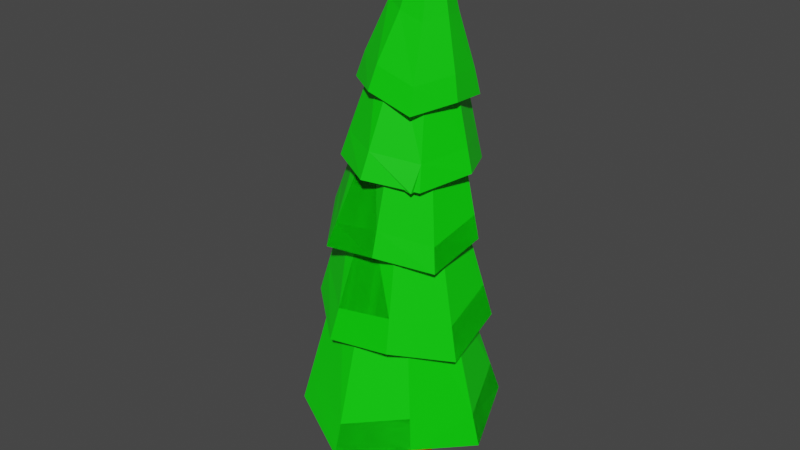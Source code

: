 # Source: Tree3.blend  (saved by Blender 2.80.75; exported with 4.5.12 LTS)
import bpy
from mathutils import Matrix  # noqa: F401  (used for matrix-valued properties, if any)

bpy.ops.wm.read_factory_settings(use_empty=True)
scene = bpy.context.scene
scene.name = 'Scene'

# ---- collections
col_collection = bpy.data.collections.new('Collection'); scene.collection.children.link(col_collection)
col_collection_2 = bpy.data.collections.new('Collection 2'); scene.collection.children.link(col_collection_2)

# ---- materials (node trees are filled in below, after node groups)
mat_branchmat = bpy.data.materials.new('BranchMAT')
mat_branchmat.use_transparent_shadow = False
mat_leavemat = bpy.data.materials.new('LeaveMAT')
mat_leavemat.use_transparent_shadow = False

# ---- material node trees
mat_branchmat.use_nodes = True; mat_branchmat.node_tree.nodes.clear()
_N = mat_branchmat.node_tree.nodes; _L = mat_branchmat.node_tree.links
n0 = _N.new('ShaderNodeOutputMaterial'); n0.name = 'Material Output'; n0.location = (300, 300)
n1 = _N.new('ShaderNodeBsdfPrincipled'); n1.name = 'Principled BSDF'; n1.location = (10, 300)
n1.distribution = 'GGX'
n1.subsurface_method = 'BURLEY'
n1.inputs[0].default_value = (0.8, 0.06451, 0.0, 1.0)
n1.inputs[3].default_value = 1.45
n1.inputs[27].default_value = (0.0, 0.0, 0.0, 1.0)
n1.inputs[28].default_value = 1.0
_L.new(n1.outputs[0], n0.inputs[0])
n0.is_active_output = True
mat_leavemat.use_nodes = True; mat_leavemat.node_tree.nodes.clear()
_N = mat_leavemat.node_tree.nodes; _L = mat_leavemat.node_tree.links
n0 = _N.new('ShaderNodeOutputMaterial'); n0.name = 'Material Output'; n0.location = (300, 300)
n1 = _N.new('ShaderNodeBsdfPrincipled'); n1.name = 'Principled BSDF'; n1.location = (10, 300)
n1.distribution = 'GGX'
n1.subsurface_method = 'BURLEY'
n1.inputs[0].default_value = (0.001255, 0.8, 0.0, 1.0)
n1.inputs[2].default_value = 0.4583
n1.inputs[3].default_value = 1.45
n1.inputs[27].default_value = (0.0, 0.0, 0.0, 1.0)
n1.inputs[28].default_value = 1.0
_L.new(n1.outputs[0], n0.inputs[0])
n0.is_active_output = True

# ---- world
world_world = bpy.data.worlds.new('World'); scene.world = world_world
world_world.use_nodes = True; world_world.node_tree.nodes.clear()
_N = world_world.node_tree.nodes; _L = world_world.node_tree.links
n0 = _N.new('ShaderNodeOutputWorld'); n0.name = 'World Output'; n0.location = (300, 300)
n1 = _N.new('ShaderNodeBackground'); n1.name = 'Background'; n1.location = (10, 300)
n1.inputs[0].default_value = (0.05088, 0.05088, 0.05088, 1.0)
_L.new(n1.outputs[0], n0.inputs[0])
n0.is_active_output = True
world_world.color = (0.05088, 0.05088, 0.05088)
world_world.use_sun_shadow = False
world_world.sun_shadow_jitter_overblur = 0.0

# ---- meshes
me_cylinder_004 = bpy.data.meshes.new('Cylinder.004')
me_cylinder_004.from_pydata([(0.5541, -0.1986, 4.465), (0.4407, -0.3936, 4.47), (0.3359, -0.2039, 4.421), (0.008529, 0.3996, 0.3268), (-0.005778, 0.3833, 2.69), (0.3166, 0.1329, 2.61), (0.3263, -0.1969, 0.2276), (-0.005881, -0.3576, 2.272), (-0.003914, -0.3316, 1.23), (0.0006475, -0.3764, 0.5613), (-0.2838, 0.1946, 0.4569), (-0.322, 0.1703, -0.8379), (0.2873, 0.1646, -0.8011), (0.449, -0.1414, 4.452), (0.2924, -0.1721, -0.7811), (0.02762, -0.3362, -0.846), (-0.2854, -0.2108, -0.8342), (0.3169, -0.3332, 4.496), (-0.01984, 0.3203, -0.8131), (-0.00507, 0.3818, 1.292), (0.2744, 0.1537, 0.8131), (0.3234, -0.165, 1.198), (-0.2767, -0.2037, -0.08491), (-0.2884, 0.1934, 2.224), (-0.292, 0.1756, 1.424), (-0.2701, -0.1538, 2.44), (-0.3047, -0.1663, 0.9964), (0.134, -0.257, 0.3473), (0.5476, -0.3145, 4.456), (0.2936, -0.1882, 1.837), (0.1133, 0.2459, 2.203), (-0.3415, -0.1563, 1.701), (0.0, 0.9961, -0.1064), (-0.7287, 0.7287, 0.06569), (-1.014, -4.371e-08, -0.1232), (-0.7023, -0.7023, 0.09192), (8.742e-08, -1.009, -0.1184), (0.6912, -0.6912, 0.103), (0.9947, 1.192e-08, -0.1051), (0.7193, 0.7193, 0.07503), (4.145e-09, 0.541, 1.587), (-0.3595, 0.3595, 1.628), (-0.5336, -2.188e-08, 1.576), (-0.3898, -0.3898, 1.72), (5.082e-08, -0.5316, 1.574), (0.3711, -0.3711, 1.663), (0.5516, 7.823e-09, 1.602), (0.3593, 0.3593, 1.627), (0.2053, 0.8614, 0.9764), (-0.4357, 0.7315, 1.212), (-0.8292, 0.2084, 1.067), (-0.6913, -0.4155, 1.247), (-0.2109, -0.8034, 1.037), (0.4514, -0.7583, 1.123), (0.8492, -0.2151, 0.9253), (0.7676, 0.4605, 1.107), (0.1931, 0.4484, 2.475), (-0.1678, 0.4098, 2.637), (-0.3578, 0.09645, 2.461), (-0.3266, -0.2592, 2.604), (-0.0319, -0.4282, 2.412), (0.3138, -0.4052, 2.519), (0.5227, -0.1255, 2.43), (0.4663, 0.218, 2.505), (0.3872, 0.6425, 1.954), (-0.1407, 0.6622, 2.183), (-0.5946, 0.3384, 2.062), (-0.6409, -0.221, 2.189), (-0.3307, -0.6852, 1.953), (0.2674, -0.7275, 2.055), (0.6898, -0.3565, 1.875), (0.7588, 0.2037, 2.039), (0.3708, 0.3062, 3.205), (0.07671, 0.3318, 3.315), (-0.167, 0.1411, 3.256), (-0.1926, -0.166, 3.337), (0.004404, -0.3615, 3.163), (0.3202, -0.4653, 3.332), (0.5407, -0.2411, 3.179), (0.5866, 0.06863, 3.279), (0.5752, 0.4731, 2.719), (0.1228, 0.6058, 2.96), (-0.3047, 0.3744, 2.922), (-0.5315, -0.06789, 2.99), (-0.2982, -0.497, 2.83), (0.1644, -0.7517, 2.801), (0.5866, -0.4534, 2.69), (0.8089, -0.002468, 2.784), (0.5343, 0.1525, 3.842), (0.2983, 0.235, 3.952), (0.06751, 0.1072, 3.859), (-0.0451, -0.1306, 4.033), (0.06139, -0.3721, 3.899), (0.3202, -0.4428, 3.88), (0.5491, -0.3351, 3.8), (0.6349, -0.09107, 3.847), (0.6986, 0.2363, 3.434), (0.3739, 0.4225, 3.66), (-0.0612, 0.3922, 3.601), (-0.2823, 0.02304, 3.715), (-0.2049, -0.3725, 3.562), (0.1453, -0.6146, 3.569), (0.5233, -0.5182, 3.4), (0.7749, -0.1907, 3.497), (0.6343, -0.00901, 4.215), (0.4827, 0.1165, 4.348), (0.2425, 0.1016, 4.385), (0.1471, -0.115, 4.335), (0.1536, -0.342, 4.32), (0.3531, -0.4454, 4.273), (0.5549, -0.4001, 4.192), (0.6876, -0.2254, 4.238), (0.6057, -0.2596, 4.865), (0.5604, -0.3193, 4.85), (0.4916, -0.3347, 4.877), (0.4235, -0.2994, 4.893), (0.4213, -0.222, 4.898), (0.4538, -0.148, 4.915), (0.5875, -0.1858, 4.857), (0.5358, -0.143, 4.903), (0.9097, 1.114e-08, 0.2223), (0.6503, 0.6503, 0.3726), (8.04e-08, -0.9175, 0.206), (0.6298, -0.6298, 0.4021), (-0.922, -3.952e-08, 0.2027), (-0.6424, -0.6424, 0.404), (7.949e-10, 0.9088, 0.2184), (-0.6579, 0.6579, 0.3652), (0.7726, -0.1941, 1.278), (0.697, 0.4037, 1.435), (-0.1689, -0.7154, 1.359), (0.4191, -0.6755, 1.451), (-0.7187, 0.1821, 1.394), (-0.6058, -0.3789, 1.565), (0.2024, 0.7646, 1.328), (-0.3729, 0.6561, 1.546), (0.6601, -0.3335, 2.134), (0.7245, 0.1768, 2.286), (-0.2641, -0.6208, 2.194), (0.2779, -0.6754, 2.309), (-0.5096, 0.2992, 2.3), (-0.5518, -0.2101, 2.417), (0.3839, 0.5756, 2.202), (-0.09746, 0.5965, 2.408), (0.5779, -0.4258, 2.949), (0.7683, -0.02315, 3.032), (-0.2142, -0.4679, 3.08), (0.2008, -0.6796, 3.053), (-0.2178, 0.312, 3.141), (-0.4179, -0.08253, 3.234), (0.5656, 0.3982, 2.981), (0.1638, 0.5193, 3.191), (0.5354, -0.4898, 3.659), (0.754, -0.2048, 3.742), (-0.1018, -0.3685, 3.812), (0.2064, -0.572, 3.804), (0.02665, 0.3069, 3.858), (-0.1595, -0.01983, 3.926), (0.684, 0.1636, 3.69), (0.4075, 0.3329, 3.89)], [], [(13, 0, 4), (4, 0, 5), (0, 28, 5), (28, 1, 7), (17, 13, 2), (17, 2, 25), (13, 4, 2), (10, 18, 11), (10, 3, 18), (10, 19, 3), (2, 4, 23), (26, 10, 22), (26, 24, 10), (31, 23, 24), (31, 24, 26), (25, 23, 31), (9, 26, 22), (8, 26, 9), (8, 7, 26), (7, 17, 25), (7, 25, 31), (27, 8, 9), (7, 8, 21), (28, 7, 29), (21, 6, 20), (20, 29, 21), (5, 29, 20), (5, 28, 29), (3, 20, 12), (19, 20, 3), (28, 0, 13, 17), (4, 30, 19), (4, 5, 30), (1, 17, 7), (12, 14, 15, 11), (28, 17, 1), (18, 12, 11), (4, 19, 24, 23), (15, 16, 11), (24, 19, 10), (11, 16, 22, 10), (22, 16, 15, 9), (23, 25, 2), (15, 14, 27, 9), (7, 31, 26), (14, 6, 27), (27, 6, 21, 8), (14, 12, 20, 6), (21, 29, 7), (18, 3, 12), (19, 30, 20), (30, 5, 20), (121, 47, 46, 120), (123, 45, 44, 122), (125, 43, 42, 124), (127, 41, 40, 126), (126, 40, 47, 121), (120, 46, 45, 123), (122, 44, 43, 125), (124, 42, 41, 127), (129, 63, 62, 128), (131, 61, 60, 130), (133, 59, 58, 132), (135, 57, 56, 134), (134, 56, 63, 129), (128, 62, 61, 131), (130, 60, 59, 133), (132, 58, 57, 135), (137, 79, 78, 136), (139, 77, 76, 138), (141, 75, 74, 140), (143, 73, 72, 142), (142, 72, 79, 137), (136, 78, 77, 139), (138, 76, 75, 141), (140, 74, 73, 143), (145, 95, 94, 144), (147, 93, 92, 146), (149, 91, 90, 148), (151, 89, 88, 150), (150, 88, 95, 145), (144, 94, 93, 147), (146, 92, 91, 149), (148, 90, 89, 151), (153, 111, 110, 152), (155, 109, 108, 154), (157, 107, 106, 156), (159, 105, 104, 158), (158, 104, 111, 153), (152, 110, 109, 155), (154, 108, 107, 157), (156, 106, 105, 159), (106, 107, 116, 117), (108, 109, 114, 115), (110, 111, 112, 113), (105, 106, 117, 119), (107, 108, 115, 116), (109, 110, 113, 114), (111, 104, 118, 112), (117, 116, 115, 114, 113, 112, 118, 119), (104, 105, 119, 118), (34, 124, 127, 33), (36, 122, 125, 35), (38, 120, 123, 37), (32, 126, 121, 39), (33, 127, 126, 32), (35, 125, 124, 34), (37, 123, 122, 36), (39, 121, 120, 38), (50, 132, 135, 49), (52, 130, 133, 51), (54, 128, 131, 53), (48, 134, 129, 55), (49, 135, 134, 48), (51, 133, 132, 50), (53, 131, 130, 52), (55, 129, 128, 54), (66, 140, 143, 65), (68, 138, 141, 67), (70, 136, 139, 69), (64, 142, 137, 71), (65, 143, 142, 64), (67, 141, 140, 66), (69, 139, 138, 68), (71, 137, 136, 70), (82, 148, 151, 81), (84, 146, 149, 83), (86, 144, 147, 85), (80, 150, 145, 87), (81, 151, 150, 80), (83, 149, 148, 82), (85, 147, 146, 84), (87, 145, 144, 86), (98, 156, 159, 97), (100, 154, 157, 99), (102, 152, 155, 101), (96, 158, 153, 103), (97, 159, 158, 96), (99, 157, 156, 98), (101, 155, 154, 100), (103, 153, 152, 102), (124, 127, 126, 121, 120, 123, 122, 125), (132, 135, 134, 129, 128, 131, 130, 133), (140, 143, 142, 137, 136, 139, 138, 141), (148, 151, 150, 145, 144, 147, 146, 149), (156, 159, 158, 153, 152, 155, 154, 157)])
me_cylinder_004.polygons.foreach_set('material_index', [0, 0, 0, 0, 0, 0, 0, 0, 0, 0, 0, 0, 0, 0, 0, 0, 0, 0, 0, 0, 0, 0, 0, 0, 0, 0, 0, 0, 0, 0, 0, 0, 0, 0, 0, 0, 0, 0, 0, 0, 0, 0, 0, 0, 0, 0, 0, 0, 0, 0, 0, 0, 1, 1, 1, 1, 1, 1, 1, 1, 1, 1, 1, 1, 1, 1, 1, 1, 1, 1, 1, 1, 1, 1, 1, 1, 1, 1, 1, 1, 1, 1, 1, 1, 1, 1, 1, 1, 1, 1, 1, 1, 1, 1, 1, 1, 1, 1, 1, 1, 1, 1, 1, 1, 1, 1, 1, 1, 1, 1, 1, 1, 1, 1, 1, 1, 1, 1, 1, 1, 1, 1, 1, 1, 1, 1, 1, 1, 1, 1, 1, 1, 1, 1, 1, 1, 1, 1, 1, 1, 1, 1, 1, 1, 1, 1])
_uv = me_cylinder_004.uv_layers.new(name='UVMap')
_uv.uv.foreach_set('vector', [0.9917, 1.0, 0.8333, 0.9975, 0.9991, 0.9115, 0.9991, 0.9115, 0.8333, 0.9975, 0.8029, 0.8883, 0.8333, 0.9975, 0.6692, 0.9982, 0.8029, 0.8883, 0.6692, 0.9982, 0.5, 0.9997, 0.5101, 0.8647, 0.04521, 0.1324, 0.2563, 0.4821, 0.04215, 0.37, 0.3328, 0.9993, 0.1651, 0.983, 0.3295, 0.8769, 0.002942, 1.0, -8.941e-08, 0.9115, 0.1651, 0.983, 0.1497, 0.6358, 0.003669, 0.5044, 0.1667, 0.5016, 0.1497, 0.6358, -8.941e-08, 0.6337, 0.003669, 0.5044, 0.1497, 0.6358, 0.001216, 0.7441, -8.941e-08, 0.6337, 0.1651, 0.983, -8.941e-08, 0.9115, 0.17, 0.8559, 0.3243, 0.7116, 0.1497, 0.6358, 0.3458, 0.5906, 0.3243, 0.7116, 0.1673, 0.7644, 0.1497, 0.6358, 0.3073, 0.8096, 0.17, 0.8559, 0.1673, 0.7644, 0.3073, 0.8096, 0.1673, 0.7644, 0.3243, 0.7116, 0.3295, 0.8769, 0.17, 0.8559, 0.3073, 0.8096, 0.5, 0.6622, 0.3243, 0.7116, 0.3458, 0.5906, 0.506, 0.7429, 0.3243, 0.7116, 0.5, 0.6622, 0.506, 0.7429, 0.5101, 0.8647, 0.3243, 0.7116, 0.5101, 0.8647, 0.3328, 0.9993, 0.3295, 0.8769, 0.5101, 0.8647, 0.3295, 0.8769, 0.3073, 0.8096, 0.5833, 0.6378, 0.506, 0.7429, 0.5, 0.6622, 0.5101, 0.8647, 0.506, 0.7429, 0.6727, 0.7497, 0.6692, 0.9982, 0.5101, 0.8647, 0.7248, 0.8246, 0.6727, 0.7497, 0.6667, 0.624, 0.8315, 0.6947, 0.8315, 0.6947, 0.7248, 0.8246, 0.6727, 0.7497, 0.8029, 0.8883, 0.7248, 0.8246, 0.8315, 0.6947, 0.8029, 0.8883, 0.6692, 0.9982, 0.7248, 0.8246, 0.9959, 0.6337, 0.8315, 0.6947, 0.8397, 0.5041, 1.0, 0.7443, 0.8315, 0.6947, 0.9959, 0.6337, 0.4578, 0.134, 0.4578, 0.37, 0.2563, 0.4821, 0.04521, 0.1324, 0.9991, 0.9115, 0.9167, 0.8499, 1.0, 0.7443, 0.9991, 0.9115, 0.8029, 0.8883, 0.9167, 0.8499, 0.5, 0.9997, 0.3328, 0.9993, 0.5101, 0.8647, 0.9501, 0.3736, 0.9578, 0.13, 0.7878, 0.03185, 0.5419, 0.3702, 0.4578, 0.134, 0.04521, 0.1324, 0.25, 0.01003, 0.7486, 0.4892, 0.9501, 0.3736, 0.5419, 0.3702, -8.941e-08, 0.9115, 0.001216, 0.7441, 0.1673, 0.7644, 0.17, 0.8559, 0.7878, 0.03185, 0.5653, 0.1259, 0.5419, 0.3702, 0.1673, 0.7644, 0.001216, 0.7441, 0.1497, 0.6358, 0.1667, 0.5016, 0.3459, 0.5032, 0.3458, 0.5906, 0.1497, 0.6358, 0.3458, 0.5906, 0.3459, 0.5032, 0.5272, 0.5043, 0.5, 0.6622, 0.17, 0.8559, 0.3295, 0.8769, 0.1651, 0.983, 0.5272, 0.5043, 0.6609, 0.5135, 0.5833, 0.6378, 0.5, 0.6622, 0.5101, 0.8647, 0.3073, 0.8096, 0.3243, 0.7116, 0.6609, 0.5135, 0.6667, 0.624, 0.5833, 0.6378, 0.5833, 0.6378, 0.6667, 0.624, 0.6727, 0.7497, 0.506, 0.7429, 0.6609, 0.5135, 0.8397, 0.5041, 0.8315, 0.6947, 0.6667, 0.624, 0.6727, 0.7497, 0.7248, 0.8246, 0.5101, 0.8647, 1.0, 0.5032, 0.9959, 0.6337, 0.8397, 0.5041, 1.0, 0.7443, 0.9167, 0.8499, 0.8315, 0.6947, 0.9167, 0.8499, 0.8029, 0.8883, 0.8315, 0.6947, 0.0, 0.0, 0.0, 0.0, 0.0, 0.0, 0.0, 0.0, 0.0, 0.0, 0.0, 0.0, 0.0, 0.0, 0.0, 0.0, 0.0, 0.0, 0.0, 0.0, 0.0, 0.0, 0.0, 0.0, 0.0, 0.0, 0.0, 0.0, 0.0, 0.0, 0.0, 0.0, 0.0, 0.0, 0.0, 0.0, 0.0, 0.0, 0.0, 0.0, 0.0, 0.0, 0.0, 0.0, 0.0, 0.0, 0.0, 0.0, 0.0, 0.0, 0.0, 0.0, 0.0, 0.0, 0.0, 0.0, 0.0, 0.0, 0.0, 0.0, 0.0, 0.0, 0.0, 0.0, 0.0, 0.0, 0.0, 0.0, 0.0, 0.0, 0.0, 0.0, 0.0, 0.0, 0.0, 0.0, 0.0, 0.0, 0.0, 0.0, 0.0, 0.0, 0.0, 0.0, 0.0, 0.0, 0.0, 0.0, 0.0, 0.0, 0.0, 0.0, 0.0, 0.0, 0.0, 0.0, 0.0, 0.0, 0.0, 0.0, 0.0, 0.0, 0.0, 0.0, 0.0, 0.0, 0.0, 0.0, 0.0, 0.0, 0.0, 0.0, 0.0, 0.0, 0.0, 0.0, 0.0, 0.0, 0.0, 0.0, 0.0, 0.0, 0.0, 0.0, 0.0, 0.0, 0.0, 0.0, 0.0, 0.0, 0.0, 0.0, 0.0, 0.0, 0.0, 0.0, 0.0, 0.0, 0.0, 0.0, 0.0, 0.0, 0.0, 0.0, 0.0, 0.0, 0.0, 0.0, 0.0, 0.0, 0.0, 0.0, 0.0, 0.0, 0.0, 0.0, 0.0, 0.0, 0.0, 0.0, 0.0, 0.0, 0.0, 0.0, 0.0, 0.0, 0.0, 0.0, 0.0, 0.0, 0.0, 0.0, 0.0, 0.0, 0.0, 0.0, 0.0, 0.0, 0.0, 0.0, 0.0, 0.0, 0.0, 0.0, 0.0, 0.0, 0.0, 0.0, 0.0, 0.0, 0.0, 0.0, 0.0, 0.0, 0.0, 0.0, 0.0, 0.0, 0.0, 0.0, 0.0, 0.0, 0.0, 0.0, 0.0, 0.0, 0.0, 0.0, 0.0, 0.0, 0.0, 0.0, 0.0, 0.0, 0.0, 0.0, 0.0, 0.0, 0.0, 0.0, 0.0, 0.0, 0.0, 0.0, 0.0, 0.0, 0.0, 0.0, 0.0, 0.0, 0.0, 0.0, 0.0, 0.0, 0.0, 0.0, 0.0, 0.0, 0.0, 0.0, 0.0, 0.0, 0.0, 0.0, 0.0, 0.0, 0.0, 0.0, 0.0, 0.0, 0.0, 0.0, 0.0, 0.0, 0.0, 0.0, 0.0, 0.0, 0.0, 0.0, 0.0, 0.0, 0.0, 0.0, 0.0, 0.0, 0.0, 0.0, 0.0, 0.0, 0.0, 0.0, 0.0, 0.0, 0.0, 0.0, 0.0, 0.0, 0.0, 0.0, 0.0, 0.0, 0.0, 0.0, 0.0, 0.0, 0.0, 0.0, 0.0, 0.0, 0.0, 0.0, 0.0, 0.0, 0.0, 0.0, 0.0, 0.0, 0.0, 0.0, 0.0, 0.0, 0.0, 0.0, 0.0, 0.0, 0.0, 0.0, 0.0, 0.0, 0.0, 0.0, 0.0, 0.0, 0.0, 0.0, 0.0, 0.0, 0.0, 0.0, 0.0, 0.0, 0.0, 0.0, 0.0, 0.0, 0.0, 0.0, 0.0, 0.0, 0.0, 0.0, 0.0, 0.0, 0.0, 0.0, 0.0, 0.0, 0.0, 0.0, 0.0, 0.0, 0.0, 0.0, 0.0, 0.0, 0.0, 0.0, 0.0, 0.0, 0.0, 0.0, 0.0, 0.0, 0.0, 0.0, 0.0, 0.0, 0.0, 0.0, 0.0, 0.0, 0.0, 0.0, 0.0, 0.0, 0.0, 0.0, 0.0, 0.0, 0.0, 0.0, 0.0, 0.0, 0.0, 0.0, 0.0, 0.0, 0.0, 0.0, 0.0, 0.0, 0.0, 0.0, 0.0, 0.0, 0.0, 0.0, 0.0, 0.0, 0.0, 0.0, 0.0, 0.0, 0.0, 0.0, 0.0, 0.0, 0.0, 0.0, 0.0, 0.0, 0.0, 0.0, 0.0, 0.0, 0.0, 0.0, 0.0, 0.0, 0.0, 0.0, 0.0, 0.0, 0.0, 0.0, 0.0, 0.0, 0.0, 0.0, 0.0, 0.0, 0.0, 0.0, 0.0, 0.0, 0.0, 0.0, 0.0, 0.0, 0.0, 0.0, 0.0, 0.0, 0.0, 0.0, 0.0, 0.0, 0.0, 0.0, 0.0, 0.0, 0.0, 0.0, 0.0, 0.0, 0.0, 0.0, 0.0, 0.0, 0.0, 0.0, 0.0, 0.0, 0.0, 0.0, 0.0, 0.0, 0.0, 0.0, 0.0, 0.0, 0.0, 0.0, 0.0, 0.0, 0.0, 0.0, 0.0, 0.0, 0.0, 0.0, 0.0, 0.0, 0.0, 0.0, 0.0, 0.0, 0.0, 0.0, 0.0, 0.0, 0.0, 0.0, 0.0, 0.0, 0.0, 0.0, 0.0, 0.0, 0.0, 0.0, 0.0, 0.0, 0.0, 0.0, 0.0, 0.0, 0.0, 0.0, 0.0, 0.0, 0.0, 0.0, 0.0, 0.0, 0.0, 0.0, 0.0, 0.0, 0.0, 0.0, 0.0, 0.0, 0.0, 0.0, 0.0, 0.0, 0.0, 0.0, 0.0, 0.0, 0.0, 0.0, 0.0, 0.0, 0.0, 0.0, 0.0, 0.0, 0.0, 0.0, 0.0, 0.0, 0.0, 0.0, 0.0, 0.0, 0.0, 0.0, 0.0, 0.0, 0.0, 0.0, 0.0, 0.0, 0.0, 0.0, 0.0, 0.0, 0.0, 0.0, 0.0, 0.0, 0.0, 0.0, 0.0, 0.0, 0.0, 0.0, 0.0, 0.0, 0.0, 0.0, 0.0, 0.0, 0.0, 0.0, 0.0, 0.0, 0.0, 0.0, 0.0, 0.0, 0.0, 0.0, 0.0, 0.0, 0.0, 0.0, 0.0, 0.0, 0.0, 0.0, 0.0, 0.0, 0.0, 0.0, 0.0, 0.0, 0.0, 0.0, 0.0, 0.0, 0.0, 0.0, 0.0, 0.0, 0.0, 0.0, 0.0, 0.0, 0.0, 0.0, 0.0, 0.0, 0.0, 0.0, 0.0, 0.0, 0.0, 0.0, 0.0, 0.0, 0.0, 0.0, 0.0, 0.0, 0.0, 0.0, 0.0, 0.0, 0.0, 0.0, 0.0, 0.0, 0.0, 0.0, 0.0, 0.0, 0.0, 0.0, 0.0, 0.0, 0.0, 0.0, 0.0, 0.0, 0.0, 0.0, 0.0, 0.0, 0.0, 0.0, 0.0, 0.0, 0.0, 0.0, 0.0, 0.0, 0.0, 0.0, 0.0, 0.0, 0.0, 0.0, 0.0, 0.0, 0.0, 0.0, 0.0, 0.0, 0.0, 0.0, 0.0, 0.0, 0.0, 0.0, 0.0, 0.0, 0.0, 0.0, 0.0, 0.0, 0.0, 0.0, 0.0, 0.0, 0.0, 0.0, 0.0, 0.0, 0.0, 0.0, 0.0, 0.0, 0.0, 0.0, 0.0, 0.0, 0.0, 0.0, 0.0, 0.0, 0.0, 0.0, 0.0, 0.0, 0.0, 0.0, 0.0, 0.0, 0.0, 0.0, 0.0, 0.0, 0.0, 0.0, 0.0, 0.0, 0.0, 0.0, 0.0, 0.0, 0.0, 0.0, 0.0, 0.0, 0.0, 0.0, 0.0, 0.0, 0.0, 0.0, 0.0, 0.0, 0.0, 0.0, 0.0, 0.0, 0.0, 0.0, 0.0, 0.0, 0.0, 0.0, 0.0, 0.0, 0.0, 0.0, 0.0, 0.0, 0.0, 0.0, 0.0, 0.0, 0.0, 0.0, 0.0, 0.0, 0.0, 0.0, 0.0, 0.0, 0.0, 0.0, 0.0, 0.0, 0.0, 0.0, 0.0, 0.0, 0.0, 0.0, 0.0, 0.0, 0.0, 0.0, 0.0, 0.0, 0.0, 0.0, 0.0, 0.0, 0.0, 0.0, 0.0, 0.0, 0.0, 0.0, 0.0, 0.0, 0.0, 0.0, 0.0, 0.0, 0.0, 0.0, 0.0, 0.0, 0.0, 0.0, 0.0, 0.0, 0.0, 0.0, 0.0, 0.0, 0.0, 0.0])
me_cylinder_004.materials.append(mat_branchmat)
me_cylinder_004.materials.append(mat_leavemat)
me_cylinder_004.use_remesh_preserve_volume = False
me_cylinder_004.use_remesh_preserve_attributes = False
me_cylinder_004.use_mirror_vertex_groups = False
me_cylinder_004.update()
me_cylinder_007 = bpy.data.meshes.new('Cylinder.007')
me_cylinder_007.from_pydata([(0.4206, -0.03217, 4.062), (0.2405, -0.1199, 4.002), (-0.147, -0.3415, -0.9202), (0.01989, 0.3767, -0.8836), (0.3622, -0.02532, -0.9056), (0.3993, -0.2429, 4.064), (0.0, 0.9961, -0.1064), (-0.7287, 0.7287, 0.06569), (-1.014, -4.371e-08, -0.1232), (-0.7023, -0.7023, 0.09192), (8.742e-08, -1.009, -0.1184), (0.6912, -0.6912, 0.103), (0.9947, 1.192e-08, -0.1051), (0.7193, 0.7193, 0.07503), (0.02185, 0.5544, 1.59), (-0.5502, 0.001919, 1.582), (-0.008763, -0.2637, 1.558), (0.4955, -0.0006748, 1.603), (0.2053, 0.8614, 0.9764), (-0.4357, 0.7315, 1.212), (-0.8292, 0.2084, 1.067), (-0.6913, -0.4155, 1.247), (-0.1359, -0.6761, 1.029), (0.8492, -0.2151, 0.9253), (0.7676, 0.4605, 1.107), (0.1702, 0.1844, 2.44), (-0.1037, 0.02352, 2.434), (-0.0319, -0.4282, 2.412), (0.3728, -0.09306, 2.423), (0.3872, 0.6425, 1.954), (-0.1407, 0.6622, 2.183), (-0.3699, 0.1669, 2.014), (-0.3307, -0.6852, 1.953), (0.2674, -0.7275, 2.055), (0.6898, -0.3565, 1.875), (0.7588, 0.2037, 2.039), (0.3013, 0.1928, 3.205), (-0.01921, 0.04579, 3.222), (0.004404, -0.3615, 3.163), (0.3435, -0.1325, 3.191), (0.5283, 0.3961, 2.73), (-0.2808, 0.3062, 2.912), (-0.2982, -0.497, 2.83), (0.5405, -0.5204, 2.694), (0.4595, 0.04987, 3.83), (0.06751, 0.1072, 3.859), (0.2907, -0.2189, 3.806), (0.515, 0.08349, 3.444), (0.1037, 0.1373, 3.527), (-0.1309, -0.2922, 3.556), (0.4253, -0.4077, 3.429), (0.5409, -0.2392, 4.943), (0.9097, 1.114e-08, 0.2223), (0.6503, 0.6503, 0.3726), (8.04e-08, -0.9175, 0.206), (0.6298, -0.6298, 0.4021), (-0.922, -3.952e-08, 0.2027), (-0.6424, -0.6424, 0.404), (7.949e-10, 0.9088, 0.2184), (-0.6579, 0.6579, 0.3652), (0.7726, -0.1941, 1.278), (0.697, 0.4037, 1.435), (-0.1689, -0.7154, 1.359), (0.4191, -0.6755, 1.451), (-0.7187, 0.1821, 1.394), (-0.6058, -0.3789, 1.565), (0.2024, 0.7646, 1.328), (-0.3729, 0.6561, 1.546), (0.6601, -0.3335, 2.134), (0.7245, 0.1768, 2.286), (-0.2641, -0.6208, 2.194), (0.2779, -0.6754, 2.309), (-0.5096, 0.2992, 2.3), (-0.5518, -0.2101, 2.417), (0.3839, 0.5756, 2.202), (-0.09746, 0.5965, 2.408), (0.5779, -0.4258, 2.949), (0.7683, -0.02315, 3.032), (-0.2142, -0.4679, 3.08), (0.2008, -0.6796, 3.053), (-0.2178, 0.312, 3.141), (-0.4179, -0.08253, 3.234), (0.5656, 0.3982, 2.981), (0.1638, 0.5193, 3.191), (0.5354, -0.4898, 3.659), (0.754, -0.2048, 3.742), (-0.1018, -0.3685, 3.812), (0.2064, -0.572, 3.804), (0.02665, 0.3069, 3.858), (-0.1595, -0.01983, 3.926), (0.684, 0.1636, 3.69), (0.4075, 0.3329, 3.89)], [], [(5, 0, 1), (1, 3, 2), (2, 5, 1), (0, 5, 4), (3, 4, 2), (3, 1, 0), (3, 0, 4), (14, 53, 58), (17, 55, 52), (16, 57, 54), (15, 59, 56), (65, 26, 64), (67, 25, 66), (25, 61, 66), (28, 63, 60), (69, 39, 68), (73, 37, 72), (75, 36, 74), (39, 71, 68), (79, 46, 78), (83, 44, 82), (44, 77, 82), (46, 79, 76), (46, 81, 78), (85, 51, 84), (87, 51, 86), (89, 51, 88), (91, 51, 90), (51, 85, 90), (51, 87, 84), (51, 89, 86), (51, 91, 88), (17, 52, 53, 14), (65, 64, 67, 66, 61, 60, 63, 62), (2, 4, 5), (16, 54, 55, 17), (15, 56, 57, 16), (14, 58, 59, 15), (28, 60, 61, 25), (27, 62, 63, 28), (65, 62, 27, 26), (67, 64, 26, 25), (38, 70, 71, 39), (69, 74, 36, 39), (73, 70, 38, 37), (75, 72, 37, 36), (46, 76, 77, 44), (45, 80, 81, 46), (83, 80, 45, 44), (7, 8, 56, 59), (9, 10, 54, 57), (11, 12, 52, 55), (13, 6, 58, 53), (58, 6, 7, 59), (56, 8, 9, 57), (54, 10, 11, 55), (52, 12, 13, 53), (19, 20, 64, 67), (21, 22, 62, 65), (22, 23, 60, 63), (24, 18, 66, 61), (66, 18, 19, 67), (64, 20, 21, 65), (60, 23, 24, 61), (22, 63, 62), (30, 31, 72, 75), (31, 32, 70, 73), (33, 34, 68, 71), (35, 29, 74, 69), (74, 29, 30, 75), (70, 32, 33, 71), (31, 73, 72), (68, 34, 35, 69), (41, 42, 78, 81), (80, 83, 41), (82, 40, 41, 83), (76, 79, 43), (82, 77, 40), (78, 42, 43, 79), (41, 81, 80), (76, 43, 40, 77), (90, 47, 48, 91), (88, 91, 48), (86, 89, 49), (84, 87, 50), (90, 85, 47), (88, 48, 49, 89), (86, 49, 50, 87), (84, 50, 47, 85), (56, 59, 58, 53, 52, 55, 54, 57), (75, 74, 69, 68, 71, 70, 73, 72), (77, 76, 79, 78, 81, 80, 83, 82), (89, 86, 87, 84, 85, 90, 91, 88)])
me_cylinder_007.polygons.foreach_set('material_index', [0, 0, 0, 0, 0, 0, 0, 1, 1, 1, 1, 1, 1, 1, 1, 1, 1, 1, 1, 1, 1, 1, 1, 1, 1, 1, 1, 1, 1, 1, 1, 1, 1, 1, 0, 1, 1, 1, 1, 1, 1, 1, 1, 1, 1, 1, 1, 1, 1, 1, 1, 1, 1, 1, 1, 1, 1, 1, 1, 1, 1, 1, 1, 1, 1, 1, 1, 1, 1, 1, 1, 1, 1, 1, 1, 1, 1, 1, 1, 1, 1, 1, 1, 1, 1, 1, 1, 1, 1, 1, 1, 1, 1])
_uv = me_cylinder_007.uv_layers.new(name='UVMap')
_uv.uv.foreach_set('vector', [0.325, 0.0863, 0.3501, 0.4299, 0.04215, 0.37, 0.1929, 0.9355, 0.003347, 0.5163, 0.4513, 0.5081, 0.4513, 0.5081, 0.5614, 0.9951, 0.1929, 0.9355, 0.9176, 0.9945, 0.5614, 0.9951, 0.7363, 0.512, 0.7486, 0.4892, 0.9546, 0.2326, 0.7124, 0.08429, 0.003347, 0.5163, 0.1929, 0.9355, 0.002773, 0.9949, 0.9997, 0.5153, 0.9176, 0.9945, 0.7363, 0.512, 0.0, 0.0, 0.0, 0.0, 0.0, 0.0, 0.0, 0.0, 0.0, 0.0, 0.0, 0.0, 0.0, 0.0, 0.0, 0.0, 0.0, 0.0, 0.0, 0.0, 0.0, 0.0, 0.0, 0.0, 0.0, 0.0, 0.0, 0.0, 0.0, 0.0, 0.0, 0.0, 0.0, 0.0, 0.0, 0.0, 0.0, 0.0, 0.0, 0.0, 0.0, 0.0, 0.0, 0.0, 0.0, 0.0, 0.0, 0.0, 0.0, 0.0, 0.0, 0.0, 0.0, 0.0, 0.0, 0.0, 0.0, 0.0, 0.0, 0.0, 0.0, 0.0, 0.0, 0.0, 0.0, 0.0, 0.0, 0.0, 0.0, 0.0, 0.0, 0.0, 0.0, 0.0, 0.0, 0.0, 0.0, 0.0, 0.0, 0.0, 0.0, 0.0, 0.0, 0.0, 0.0, 0.0, 0.0, 0.0, 0.0, 0.0, 0.0, 0.0, 0.0, 0.0, 0.0, 0.0, 0.0, 0.0, 0.0, 0.0, 0.0, 0.0, 0.0, 0.0, 0.0, 0.0, 0.0, 0.0, 0.0, 0.0, 0.0, 0.0, 0.0, 0.0, 0.0, 0.0, 0.0, 0.0, 0.0, 0.0, 0.0, 0.0, 0.0, 0.0, 0.0, 0.0, 0.0, 0.0, 0.0, 0.0, 0.0, 0.0, 0.0, 0.0, 0.0, 0.0, 0.0, 0.0, 0.0, 0.0, 0.0, 0.0, 0.0, 0.0, 0.0, 0.0, 0.0, 0.0, 0.0, 0.0, 0.0, 0.0, 0.0, 0.0, 0.0, 0.0, 0.0, 0.0, 0.0, 0.0, 0.0, 0.0, 0.0, 0.0, 0.0, 0.0, 0.0, 0.0, 0.0, 0.0, 0.0, 0.0, 0.0, 0.0, 0.4513, 0.5081, 0.7363, 0.512, 0.5614, 0.9951, 0.0, 0.0, 0.0, 0.0, 0.0, 0.0, 0.0, 0.0, 0.0, 0.0, 0.0, 0.0, 0.0, 0.0, 0.0, 0.0, 0.0, 0.0, 0.0, 0.0, 0.0, 0.0, 0.0, 0.0, 0.0, 0.0, 0.0, 0.0, 0.0, 0.0, 0.0, 0.0, 0.0, 0.0, 0.0, 0.0, 0.0, 0.0, 0.0, 0.0, 0.0, 0.0, 0.0, 0.0, 0.0, 0.0, 0.0, 0.0, 0.0, 0.0, 0.0, 0.0, 0.0, 0.0, 0.0, 0.0, 0.0, 0.0, 0.0, 0.0, 0.0, 0.0, 0.0, 0.0, 0.0, 0.0, 0.0, 0.0, 0.0, 0.0, 0.0, 0.0, 0.0, 0.0, 0.0, 0.0, 0.0, 0.0, 0.0, 0.0, 0.0, 0.0, 0.0, 0.0, 0.0, 0.0, 0.0, 0.0, 0.0, 0.0, 0.0, 0.0, 0.0, 0.0, 0.0, 0.0, 0.0, 0.0, 0.0, 0.0, 0.0, 0.0, 0.0, 0.0, 0.0, 0.0, 0.0, 0.0, 0.0, 0.0, 0.0, 0.0, 0.0, 0.0, 0.0, 0.0, 0.0, 0.0, 0.0, 0.0, 0.0, 0.0, 0.0, 0.0, 0.0, 0.0, 0.0, 0.0, 0.0, 0.0, 0.0, 0.0, 0.0, 0.0, 0.0, 0.0, 0.0, 0.0, 0.0, 0.0, 0.0, 0.0, 0.0, 0.0, 0.0, 0.0, 0.0, 0.0, 0.0, 0.0, 0.0, 0.0, 0.0, 0.0, 0.0, 0.0, 0.0, 0.0, 0.0, 0.0, 0.0, 0.0, 0.0, 0.0, 0.0, 0.0, 0.0, 0.0, 0.0, 0.0, 0.0, 0.0, 0.0, 0.0, 0.0, 0.0, 0.0, 0.0, 0.0, 0.0, 0.0, 0.0, 0.0, 0.0, 0.0, 0.0, 0.0, 0.0, 0.0, 0.0, 0.0, 0.0, 0.0, 0.0, 0.0, 0.0, 0.0, 0.0, 0.0, 0.0, 0.0, 0.0, 0.0, 0.0, 0.0, 0.0, 0.0, 0.0, 0.0, 0.0, 0.0, 0.0, 0.0, 0.0, 0.0, 0.0, 0.0, 0.0, 0.0, 0.0, 0.0, 0.0, 0.0, 0.0, 0.0, 0.0, 0.0, 0.0, 0.0, 0.0, 0.0, 0.0, 0.0, 0.0, 0.0, 0.0, 0.0, 0.0, 0.0, 0.0, 0.0, 0.0, 0.0, 0.0, 0.0, 0.0, 0.0, 0.0, 0.0, 0.0, 0.0, 0.0, 0.0, 0.0, 0.0, 0.0, 0.0, 0.0, 0.0, 0.0, 0.0, 0.0, 0.0, 0.0, 0.0, 0.0, 0.0, 0.0, 0.0, 0.0, 0.0, 0.0, 0.0, 0.0, 0.0, 0.0, 0.0, 0.0, 0.0, 0.0, 0.0, 0.0, 0.0, 0.0, 0.0, 0.0, 0.0, 0.0, 0.0, 0.0, 0.0, 0.0, 0.0, 0.0, 0.0, 0.0, 0.0, 0.0, 0.0, 0.0, 0.0, 0.0, 0.0, 0.0, 0.0, 0.0, 0.0, 0.0, 0.0, 0.0, 0.0, 0.0, 0.0, 0.0, 0.0, 0.0, 0.0, 0.0, 0.0, 0.0, 0.0, 0.0, 0.0, 0.0, 0.0, 0.0, 0.0, 0.0, 0.0, 0.0, 0.0, 0.0, 0.0, 0.0, 0.0, 0.0, 0.0, 0.0, 0.0, 0.0, 0.0, 0.0, 0.0, 0.0, 0.0, 0.0, 0.0, 0.0, 0.0, 0.0, 0.0, 0.0, 0.0, 0.0, 0.0, 0.0, 0.0, 0.0, 0.0, 0.0, 0.0, 0.0, 0.0, 0.0, 0.0, 0.0, 0.0, 0.0, 0.0, 0.0, 0.0, 0.0, 0.0, 0.0, 0.0, 0.0, 0.0, 0.0, 0.0, 0.0, 0.0, 0.0, 0.0, 0.0, 0.0, 0.0, 0.0, 0.0, 0.0, 0.0, 0.0, 0.0, 0.0, 0.0, 0.0, 0.0, 0.0, 0.0, 0.0, 0.0, 0.0, 0.0, 0.0, 0.0, 0.0, 0.0, 0.0, 0.0, 0.0, 0.0, 0.0, 0.0, 0.0, 0.0, 0.0, 0.0, 0.0, 0.0, 0.0, 0.0, 0.0, 0.0, 0.0, 0.0, 0.0, 0.0, 0.0, 0.0, 0.0, 0.0, 0.0, 0.0, 0.0, 0.0, 0.0, 0.0, 0.0, 0.0, 0.0, 0.0, 0.0, 0.0, 0.0, 0.0, 0.0, 0.0, 0.0, 0.0, 0.0, 0.0, 0.0, 0.0, 0.0, 0.0, 0.0, 0.0, 0.0, 0.0, 0.0, 0.0, 0.0, 0.0, 0.0, 0.0, 0.0, 0.0, 0.0, 0.0, 0.0, 0.0, 0.0, 0.0, 0.0, 0.0, 0.0, 0.0])
me_cylinder_007.materials.append(mat_branchmat)
me_cylinder_007.materials.append(mat_leavemat)
me_cylinder_007.use_remesh_preserve_volume = False
me_cylinder_007.use_remesh_preserve_attributes = False
me_cylinder_007.use_mirror_vertex_groups = False
me_cylinder_007.update()

# ---- objects
ob_tree3_lod0 = bpy.data.objects.new('Tree3_LOD0', me_cylinder_004)
ob_tree3_lod1 = bpy.data.objects.new('Tree3_LOD1', me_cylinder_007)

# ---- transforms, parenting, visibility, modifiers, constraints
ob_tree3_lod0.location = (0.0, 0.0, 0.0)
ob_tree3_lod0.lineart.crease_threshold = 0.0
ob_tree3_lod1.location = (0.0, 0.0, 0.0)
ob_tree3_lod1.lineart.crease_threshold = 0.0

# ---- collection membership
col_collection.objects.link(ob_tree3_lod0)
col_collection_2.objects.link(ob_tree3_lod1)

# ---- scene / render settings (as saved in the file)
scene.frame_start = 1; scene.frame_end = 250; scene.frame_set(1)
scene.render.engine = 'BLENDER_EEVEE_NEXT'
scene.cycles.use_denoising = False
scene.cycles.samples = 128
scene.cycles.sampling_pattern = 'TABULATED_SOBOL'
scene.cycles.use_adaptive_sampling = False
scene.cycles.use_light_tree = False
scene.view_settings.view_transform = 'Filmic'
bpy.context.view_layer.update()

# ---- added for rendering (the .blend has no active camera and no usable light): camera, sun
cam_auto = bpy.data.cameras.new('AutoCamera')
cam_auto.lens = 50.0
cam_auto.sensor_width = 36.0
cam_auto.clip_end = 1000.0
ob_auto_camera = bpy.data.objects.new('AutoCamera', cam_auto)
scene.collection.objects.link(ob_auto_camera)
ob_auto_camera.location = (6.01736, -7.23895, 6.83308)
ob_auto_camera.rotation_euler = (1.09748, -7.21219e-08, 0.694738)
scene.camera = ob_auto_camera
light_auto_sun = bpy.data.lights.new('AutoSun', 'SUN')
light_auto_sun.energy = 3.0
light_auto_sun.angle = 0.0523599
ob_auto_sun = bpy.data.objects.new('AutoSun', light_auto_sun)
scene.collection.objects.link(ob_auto_sun)
ob_auto_sun.rotation_euler = (0.872665, 0.174533, 0.523599)
bpy.context.view_layer.update()
